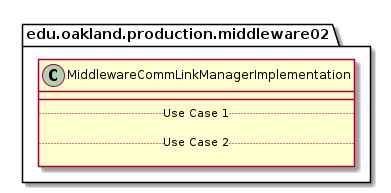

The diagram above was rendered by PlantUML. Its source (embedded in the PNG):
@startuml MiddlewareCommLinkManagerImplementation

package edu.oakland.production.middleware02 {
    class MiddlewareCommLinkManagerImplementation {
        __
        .. Use Case 1 ..

        .. Use Case 2 ..

    }
}

@enduml